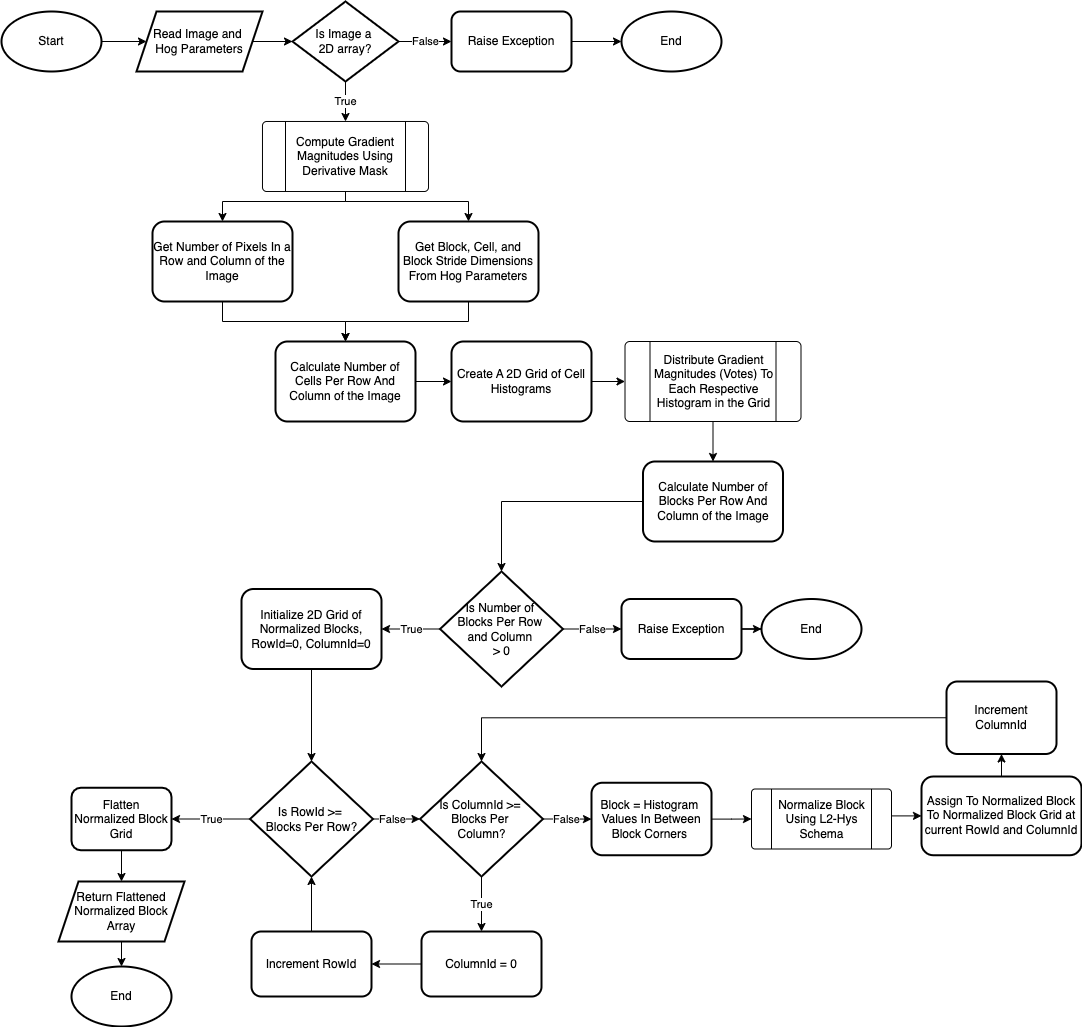

The diagram above was exported from draw.io. Its source (the exported page's mxGraphModel, read from the mxfile embedded in the PNG):
<mxGraphModel dx="1069" dy="2071" grid="1" gridSize="10" guides="1" tooltips="1" connect="1" arrows="1" fold="1" page="1" pageScale="1" pageWidth="827" pageHeight="1169" math="0" shadow="0">
  <root>
    <mxCell id="WIyWlLk6GJQsqaUBKTNV-0" />
    <mxCell id="WIyWlLk6GJQsqaUBKTNV-1" parent="WIyWlLk6GJQsqaUBKTNV-0" />
    <mxCell id="wvs316T6H24z4-o7SfAN-2" value="" style="edgeStyle=orthogonalEdgeStyle;rounded=0;orthogonalLoop=1;jettySize=auto;html=1;" parent="WIyWlLk6GJQsqaUBKTNV-1" source="wvs316T6H24z4-o7SfAN-0" target="wvs316T6H24z4-o7SfAN-1" edge="1">
      <mxGeometry relative="1" as="geometry" />
    </mxCell>
    <mxCell id="wvs316T6H24z4-o7SfAN-0" value="Start" style="strokeWidth=2;html=1;shape=mxgraph.flowchart.start_1;whiteSpace=wrap;" parent="WIyWlLk6GJQsqaUBKTNV-1" vertex="1">
      <mxGeometry x="20" y="10" width="100" height="60" as="geometry" />
    </mxCell>
    <mxCell id="wvs316T6H24z4-o7SfAN-5" value="" style="edgeStyle=orthogonalEdgeStyle;rounded=0;orthogonalLoop=1;jettySize=auto;html=1;" parent="WIyWlLk6GJQsqaUBKTNV-1" source="wvs316T6H24z4-o7SfAN-1" target="wvs316T6H24z4-o7SfAN-4" edge="1">
      <mxGeometry relative="1" as="geometry" />
    </mxCell>
    <mxCell id="wvs316T6H24z4-o7SfAN-1" value="Read Image and&amp;nbsp;&lt;div&gt;Hog Parameters&lt;/div&gt;" style="shape=parallelogram;perimeter=parallelogramPerimeter;whiteSpace=wrap;html=1;fixedSize=1;strokeWidth=2;" parent="WIyWlLk6GJQsqaUBKTNV-1" vertex="1">
      <mxGeometry x="155" y="10" width="126" height="60" as="geometry" />
    </mxCell>
    <mxCell id="wvs316T6H24z4-o7SfAN-7" value="False" style="edgeStyle=orthogonalEdgeStyle;rounded=0;orthogonalLoop=1;jettySize=auto;html=1;" parent="WIyWlLk6GJQsqaUBKTNV-1" source="wvs316T6H24z4-o7SfAN-4" target="wvs316T6H24z4-o7SfAN-6" edge="1">
      <mxGeometry relative="1" as="geometry" />
    </mxCell>
    <mxCell id="wvs316T6H24z4-o7SfAN-13" value="True" style="edgeStyle=orthogonalEdgeStyle;rounded=0;orthogonalLoop=1;jettySize=auto;html=1;entryX=0.5;entryY=0;entryDx=0;entryDy=0;" parent="WIyWlLk6GJQsqaUBKTNV-1" source="wvs316T6H24z4-o7SfAN-4" target="wvs316T6H24z4-o7SfAN-14" edge="1">
      <mxGeometry relative="1" as="geometry">
        <mxPoint x="364" y="260" as="targetPoint" />
      </mxGeometry>
    </mxCell>
    <mxCell id="wvs316T6H24z4-o7SfAN-4" value="Is Image a&amp;nbsp;&lt;div&gt;2D array?&lt;/div&gt;" style="rhombus;whiteSpace=wrap;html=1;strokeWidth=2;" parent="WIyWlLk6GJQsqaUBKTNV-1" vertex="1">
      <mxGeometry x="311" width="106" height="80" as="geometry" />
    </mxCell>
    <mxCell id="wvs316T6H24z4-o7SfAN-6" value="Raise Exception" style="rounded=1;whiteSpace=wrap;html=1;strokeWidth=2;" parent="WIyWlLk6GJQsqaUBKTNV-1" vertex="1">
      <mxGeometry x="470" y="10" width="120" height="60" as="geometry" />
    </mxCell>
    <mxCell id="wvs316T6H24z4-o7SfAN-8" value="End" style="strokeWidth=2;html=1;shape=mxgraph.flowchart.start_1;whiteSpace=wrap;" parent="WIyWlLk6GJQsqaUBKTNV-1" vertex="1">
      <mxGeometry x="640" y="10" width="100" height="60" as="geometry" />
    </mxCell>
    <mxCell id="wvs316T6H24z4-o7SfAN-9" style="edgeStyle=orthogonalEdgeStyle;rounded=0;orthogonalLoop=1;jettySize=auto;html=1;exitX=1;exitY=0.5;exitDx=0;exitDy=0;entryX=0;entryY=0.5;entryDx=0;entryDy=0;entryPerimeter=0;" parent="WIyWlLk6GJQsqaUBKTNV-1" source="wvs316T6H24z4-o7SfAN-6" target="wvs316T6H24z4-o7SfAN-8" edge="1">
      <mxGeometry relative="1" as="geometry" />
    </mxCell>
    <mxCell id="wvs316T6H24z4-o7SfAN-16" value="" style="edgeStyle=orthogonalEdgeStyle;rounded=0;orthogonalLoop=1;jettySize=auto;html=1;entryX=0.5;entryY=0;entryDx=0;entryDy=0;" parent="WIyWlLk6GJQsqaUBKTNV-1" source="wvs316T6H24z4-o7SfAN-14" target="wvs316T6H24z4-o7SfAN-18" edge="1">
      <mxGeometry relative="1" as="geometry">
        <mxPoint x="364" y="223" as="targetPoint" />
        <Array as="points">
          <mxPoint x="364" y="200" />
          <mxPoint x="241" y="200" />
        </Array>
      </mxGeometry>
    </mxCell>
    <mxCell id="wvs316T6H24z4-o7SfAN-22" style="edgeStyle=orthogonalEdgeStyle;rounded=0;orthogonalLoop=1;jettySize=auto;html=1;exitX=0.5;exitY=1;exitDx=0;exitDy=0;entryX=0.5;entryY=0;entryDx=0;entryDy=0;" parent="WIyWlLk6GJQsqaUBKTNV-1" source="wvs316T6H24z4-o7SfAN-14" target="wvs316T6H24z4-o7SfAN-21" edge="1">
      <mxGeometry relative="1" as="geometry">
        <Array as="points">
          <mxPoint x="364" y="200" />
          <mxPoint x="487" y="200" />
        </Array>
      </mxGeometry>
    </mxCell>
    <mxCell id="wvs316T6H24z4-o7SfAN-14" value="Compute Gradient Magnitudes Using Derivative Mask" style="verticalLabelPosition=middle;verticalAlign=middle;html=1;shape=process;whiteSpace=wrap;rounded=1;size=0.14;arcSize=6;labelPosition=center;align=center;" parent="WIyWlLk6GJQsqaUBKTNV-1" vertex="1">
      <mxGeometry x="281" y="120" width="166" height="70" as="geometry" />
    </mxCell>
    <mxCell id="wvs316T6H24z4-o7SfAN-23" style="edgeStyle=orthogonalEdgeStyle;rounded=0;orthogonalLoop=1;jettySize=auto;html=1;exitX=0.5;exitY=1;exitDx=0;exitDy=0;entryX=0.5;entryY=0;entryDx=0;entryDy=0;" parent="WIyWlLk6GJQsqaUBKTNV-1" source="wvs316T6H24z4-o7SfAN-18" target="wvs316T6H24z4-o7SfAN-25" edge="1">
      <mxGeometry relative="1" as="geometry">
        <mxPoint x="360" y="380" as="targetPoint" />
      </mxGeometry>
    </mxCell>
    <mxCell id="wvs316T6H24z4-o7SfAN-18" value="Get Number of Pixels In a Row and Column of the Image" style="rounded=1;whiteSpace=wrap;html=1;strokeWidth=2;" parent="WIyWlLk6GJQsqaUBKTNV-1" vertex="1">
      <mxGeometry x="171" y="220" width="140" height="80" as="geometry" />
    </mxCell>
    <mxCell id="wvs316T6H24z4-o7SfAN-24" style="edgeStyle=orthogonalEdgeStyle;rounded=0;orthogonalLoop=1;jettySize=auto;html=1;exitX=0.5;exitY=1;exitDx=0;exitDy=0;entryX=0.5;entryY=0;entryDx=0;entryDy=0;" parent="WIyWlLk6GJQsqaUBKTNV-1" source="wvs316T6H24z4-o7SfAN-21" target="wvs316T6H24z4-o7SfAN-25" edge="1">
      <mxGeometry relative="1" as="geometry">
        <mxPoint x="360" y="380" as="targetPoint" />
      </mxGeometry>
    </mxCell>
    <mxCell id="wvs316T6H24z4-o7SfAN-21" value="Get Block, Cell, and Block Stride Dimensions From Hog Parameters" style="rounded=1;whiteSpace=wrap;html=1;strokeWidth=2;" parent="WIyWlLk6GJQsqaUBKTNV-1" vertex="1">
      <mxGeometry x="417" y="220" width="140" height="80" as="geometry" />
    </mxCell>
    <mxCell id="wvs316T6H24z4-o7SfAN-55" value="" style="edgeStyle=orthogonalEdgeStyle;rounded=0;orthogonalLoop=1;jettySize=auto;html=1;" parent="WIyWlLk6GJQsqaUBKTNV-1" source="wvs316T6H24z4-o7SfAN-25" target="wvs316T6H24z4-o7SfAN-28" edge="1">
      <mxGeometry relative="1" as="geometry" />
    </mxCell>
    <mxCell id="wvs316T6H24z4-o7SfAN-25" value="Calculate Number of Cells Per Row And Column of the Image" style="rounded=1;whiteSpace=wrap;html=1;strokeWidth=2;" parent="WIyWlLk6GJQsqaUBKTNV-1" vertex="1">
      <mxGeometry x="294" y="340" width="140" height="80" as="geometry" />
    </mxCell>
    <mxCell id="wvs316T6H24z4-o7SfAN-56" value="" style="edgeStyle=orthogonalEdgeStyle;rounded=0;orthogonalLoop=1;jettySize=auto;html=1;" parent="WIyWlLk6GJQsqaUBKTNV-1" source="wvs316T6H24z4-o7SfAN-28" target="wvs316T6H24z4-o7SfAN-32" edge="1">
      <mxGeometry relative="1" as="geometry" />
    </mxCell>
    <mxCell id="wvs316T6H24z4-o7SfAN-28" value="Create A 2D Grid of Cell Histograms" style="rounded=1;whiteSpace=wrap;html=1;strokeWidth=2;" parent="WIyWlLk6GJQsqaUBKTNV-1" vertex="1">
      <mxGeometry x="470" y="340" width="140" height="80" as="geometry" />
    </mxCell>
    <mxCell id="wvs316T6H24z4-o7SfAN-57" value="" style="edgeStyle=orthogonalEdgeStyle;rounded=0;orthogonalLoop=1;jettySize=auto;html=1;" parent="WIyWlLk6GJQsqaUBKTNV-1" source="wvs316T6H24z4-o7SfAN-32" target="wvs316T6H24z4-o7SfAN-33" edge="1">
      <mxGeometry relative="1" as="geometry" />
    </mxCell>
    <mxCell id="wvs316T6H24z4-o7SfAN-32" value="Distribute Gradient Magnitudes (Votes) To Each Respective Histogram in the Grid" style="verticalLabelPosition=middle;verticalAlign=middle;html=1;shape=process;whiteSpace=wrap;rounded=1;size=0.14;arcSize=6;labelPosition=center;align=center;" parent="WIyWlLk6GJQsqaUBKTNV-1" vertex="1">
      <mxGeometry x="643.5" y="340" width="176" height="80" as="geometry" />
    </mxCell>
    <mxCell id="wvs316T6H24z4-o7SfAN-36" value="" style="edgeStyle=orthogonalEdgeStyle;rounded=0;orthogonalLoop=1;jettySize=auto;html=1;" parent="WIyWlLk6GJQsqaUBKTNV-1" source="wvs316T6H24z4-o7SfAN-33" target="wvs316T6H24z4-o7SfAN-35" edge="1">
      <mxGeometry relative="1" as="geometry" />
    </mxCell>
    <mxCell id="wvs316T6H24z4-o7SfAN-33" value="Calculate Number of Blocks Per Row And Column of the Image" style="rounded=1;whiteSpace=wrap;html=1;strokeWidth=2;" parent="WIyWlLk6GJQsqaUBKTNV-1" vertex="1">
      <mxGeometry x="661.5" y="460" width="140" height="80" as="geometry" />
    </mxCell>
    <mxCell id="wvs316T6H24z4-o7SfAN-40" value="False" style="edgeStyle=orthogonalEdgeStyle;rounded=0;orthogonalLoop=1;jettySize=auto;html=1;exitX=1;exitY=0.5;exitDx=0;exitDy=0;entryX=0;entryY=0.5;entryDx=0;entryDy=0;" parent="WIyWlLk6GJQsqaUBKTNV-1" source="wvs316T6H24z4-o7SfAN-35" target="wvs316T6H24z4-o7SfAN-37" edge="1">
      <mxGeometry relative="1" as="geometry" />
    </mxCell>
    <mxCell id="wvs316T6H24z4-o7SfAN-58" value="True" style="edgeStyle=orthogonalEdgeStyle;rounded=0;orthogonalLoop=1;jettySize=auto;html=1;" parent="WIyWlLk6GJQsqaUBKTNV-1" source="wvs316T6H24z4-o7SfAN-35" target="wvs316T6H24z4-o7SfAN-42" edge="1">
      <mxGeometry relative="1" as="geometry" />
    </mxCell>
    <mxCell id="wvs316T6H24z4-o7SfAN-35" value="Is Number of&amp;nbsp;&lt;div&gt;Blocks Per Row&amp;nbsp;&lt;/div&gt;&lt;div&gt;and Column&amp;nbsp;&lt;/div&gt;&lt;div&gt;&amp;gt; 0&lt;/div&gt;" style="rhombus;whiteSpace=wrap;html=1;strokeWidth=2;" parent="WIyWlLk6GJQsqaUBKTNV-1" vertex="1">
      <mxGeometry x="458.5" y="570" width="123" height="115" as="geometry" />
    </mxCell>
    <mxCell id="wvs316T6H24z4-o7SfAN-41" value="" style="edgeStyle=orthogonalEdgeStyle;rounded=0;orthogonalLoop=1;jettySize=auto;html=1;" parent="WIyWlLk6GJQsqaUBKTNV-1" source="wvs316T6H24z4-o7SfAN-37" target="wvs316T6H24z4-o7SfAN-38" edge="1">
      <mxGeometry relative="1" as="geometry" />
    </mxCell>
    <mxCell id="wvs316T6H24z4-o7SfAN-37" value="Raise Exception" style="rounded=1;whiteSpace=wrap;html=1;strokeWidth=2;" parent="WIyWlLk6GJQsqaUBKTNV-1" vertex="1">
      <mxGeometry x="640" y="597.5" width="120" height="60" as="geometry" />
    </mxCell>
    <mxCell id="wvs316T6H24z4-o7SfAN-38" value="End" style="strokeWidth=2;html=1;shape=mxgraph.flowchart.start_1;whiteSpace=wrap;" parent="WIyWlLk6GJQsqaUBKTNV-1" vertex="1">
      <mxGeometry x="780" y="597.5" width="100" height="60" as="geometry" />
    </mxCell>
    <mxCell id="wvs316T6H24z4-o7SfAN-45" value="" style="edgeStyle=orthogonalEdgeStyle;rounded=0;orthogonalLoop=1;jettySize=auto;html=1;" parent="WIyWlLk6GJQsqaUBKTNV-1" source="wvs316T6H24z4-o7SfAN-42" target="wvs316T6H24z4-o7SfAN-44" edge="1">
      <mxGeometry relative="1" as="geometry" />
    </mxCell>
    <mxCell id="wvs316T6H24z4-o7SfAN-42" value="Initialize 2D Grid of Normalized Blocks,&lt;div&gt;RowId=0, ColumnId=0&lt;/div&gt;" style="rounded=1;whiteSpace=wrap;html=1;strokeWidth=2;" parent="WIyWlLk6GJQsqaUBKTNV-1" vertex="1">
      <mxGeometry x="260" y="587.5" width="140" height="80" as="geometry" />
    </mxCell>
    <mxCell id="wvs316T6H24z4-o7SfAN-48" value="True" style="edgeStyle=orthogonalEdgeStyle;rounded=0;orthogonalLoop=1;jettySize=auto;html=1;exitX=0;exitY=0.5;exitDx=0;exitDy=0;entryX=1;entryY=0.5;entryDx=0;entryDy=0;" parent="WIyWlLk6GJQsqaUBKTNV-1" source="wvs316T6H24z4-o7SfAN-44" target="wvs316T6H24z4-o7SfAN-50" edge="1">
      <mxGeometry relative="1" as="geometry" />
    </mxCell>
    <mxCell id="wvs316T6H24z4-o7SfAN-59" value="False" style="edgeStyle=orthogonalEdgeStyle;rounded=0;orthogonalLoop=1;jettySize=auto;html=1;" parent="WIyWlLk6GJQsqaUBKTNV-1" source="wvs316T6H24z4-o7SfAN-44" target="wvs316T6H24z4-o7SfAN-54" edge="1">
      <mxGeometry x="-0.2128" relative="1" as="geometry">
        <mxPoint x="1" as="offset" />
      </mxGeometry>
    </mxCell>
    <mxCell id="wvs316T6H24z4-o7SfAN-44" value="Is RowId &amp;gt;=&amp;nbsp;&lt;div&gt;Blocks Per Row?&lt;/div&gt;" style="rhombus;whiteSpace=wrap;html=1;strokeWidth=2;" parent="WIyWlLk6GJQsqaUBKTNV-1" vertex="1">
      <mxGeometry x="268.5" y="760" width="123" height="115" as="geometry" />
    </mxCell>
    <mxCell id="wvs316T6H24z4-o7SfAN-53" value="" style="edgeStyle=orthogonalEdgeStyle;rounded=0;orthogonalLoop=1;jettySize=auto;html=1;" parent="WIyWlLk6GJQsqaUBKTNV-1" source="wvs316T6H24z4-o7SfAN-47" target="wvs316T6H24z4-o7SfAN-52" edge="1">
      <mxGeometry relative="1" as="geometry" />
    </mxCell>
    <mxCell id="wvs316T6H24z4-o7SfAN-47" value="Return Flattened Normalized Block&lt;div&gt;Array&lt;/div&gt;" style="shape=parallelogram;perimeter=parallelogramPerimeter;whiteSpace=wrap;html=1;fixedSize=1;strokeWidth=2;" parent="WIyWlLk6GJQsqaUBKTNV-1" vertex="1">
      <mxGeometry x="77" y="880" width="126" height="60" as="geometry" />
    </mxCell>
    <mxCell id="wvs316T6H24z4-o7SfAN-51" value="" style="edgeStyle=orthogonalEdgeStyle;rounded=0;orthogonalLoop=1;jettySize=auto;html=1;" parent="WIyWlLk6GJQsqaUBKTNV-1" source="wvs316T6H24z4-o7SfAN-50" target="wvs316T6H24z4-o7SfAN-47" edge="1">
      <mxGeometry relative="1" as="geometry" />
    </mxCell>
    <mxCell id="wvs316T6H24z4-o7SfAN-50" value="Flatten Normalized Block Grid" style="rounded=1;whiteSpace=wrap;html=1;strokeWidth=2;" parent="WIyWlLk6GJQsqaUBKTNV-1" vertex="1">
      <mxGeometry x="90" y="786.25" width="100" height="62.5" as="geometry" />
    </mxCell>
    <mxCell id="wvs316T6H24z4-o7SfAN-52" value="End" style="strokeWidth=2;html=1;shape=mxgraph.flowchart.start_1;whiteSpace=wrap;" parent="WIyWlLk6GJQsqaUBKTNV-1" vertex="1">
      <mxGeometry x="90" y="965" width="100" height="60" as="geometry" />
    </mxCell>
    <mxCell id="wvs316T6H24z4-o7SfAN-61" value="True" style="edgeStyle=orthogonalEdgeStyle;rounded=0;orthogonalLoop=1;jettySize=auto;html=1;entryX=0.5;entryY=0;entryDx=0;entryDy=0;" parent="WIyWlLk6GJQsqaUBKTNV-1" source="wvs316T6H24z4-o7SfAN-54" target="pSpQN-ik4Ik-Nu-wWNYV-0" edge="1">
      <mxGeometry relative="1" as="geometry">
        <mxPoint x="500" y="940" as="targetPoint" />
      </mxGeometry>
    </mxCell>
    <mxCell id="wvs316T6H24z4-o7SfAN-64" value="False" style="edgeStyle=orthogonalEdgeStyle;rounded=0;orthogonalLoop=1;jettySize=auto;html=1;" parent="WIyWlLk6GJQsqaUBKTNV-1" source="wvs316T6H24z4-o7SfAN-54" target="wvs316T6H24z4-o7SfAN-63" edge="1">
      <mxGeometry relative="1" as="geometry" />
    </mxCell>
    <mxCell id="wvs316T6H24z4-o7SfAN-54" value="Is ColumnId &amp;gt;=&amp;nbsp;&lt;div&gt;Blocks Per&amp;nbsp;&lt;/div&gt;&lt;div&gt;Column?&lt;/div&gt;" style="rhombus;whiteSpace=wrap;html=1;strokeWidth=2;" parent="WIyWlLk6GJQsqaUBKTNV-1" vertex="1">
      <mxGeometry x="438.5" y="760" width="123" height="115" as="geometry" />
    </mxCell>
    <mxCell id="pSpQN-ik4Ik-Nu-wWNYV-1" value="" style="edgeStyle=orthogonalEdgeStyle;rounded=0;orthogonalLoop=1;jettySize=auto;html=1;" edge="1" parent="WIyWlLk6GJQsqaUBKTNV-1" source="wvs316T6H24z4-o7SfAN-60" target="wvs316T6H24z4-o7SfAN-44">
      <mxGeometry relative="1" as="geometry" />
    </mxCell>
    <mxCell id="wvs316T6H24z4-o7SfAN-60" value="Increment RowId" style="rounded=1;whiteSpace=wrap;html=1;strokeWidth=2;" parent="WIyWlLk6GJQsqaUBKTNV-1" vertex="1">
      <mxGeometry x="270" y="930" width="120" height="65" as="geometry" />
    </mxCell>
    <mxCell id="wvs316T6H24z4-o7SfAN-66" value="" style="edgeStyle=orthogonalEdgeStyle;rounded=0;orthogonalLoop=1;jettySize=auto;html=1;entryX=0;entryY=0.5;entryDx=0;entryDy=0;" parent="WIyWlLk6GJQsqaUBKTNV-1" source="wvs316T6H24z4-o7SfAN-63" target="wvs316T6H24z4-o7SfAN-72" edge="1">
      <mxGeometry relative="1" as="geometry">
        <mxPoint x="760" y="817.5999999999999" as="targetPoint" />
      </mxGeometry>
    </mxCell>
    <mxCell id="wvs316T6H24z4-o7SfAN-63" value="Block = Histogram&amp;nbsp;&lt;div&gt;Values In Between Block Corners&amp;nbsp;&lt;/div&gt;" style="rounded=1;whiteSpace=wrap;html=1;strokeWidth=2;" parent="WIyWlLk6GJQsqaUBKTNV-1" vertex="1">
      <mxGeometry x="610" y="781.25" width="120" height="72.5" as="geometry" />
    </mxCell>
    <mxCell id="wvs316T6H24z4-o7SfAN-68" value="" style="edgeStyle=orthogonalEdgeStyle;rounded=0;orthogonalLoop=1;jettySize=auto;html=1;" parent="WIyWlLk6GJQsqaUBKTNV-1" target="wvs316T6H24z4-o7SfAN-67" edge="1">
      <mxGeometry relative="1" as="geometry">
        <mxPoint x="870" y="817.5999999999999" as="sourcePoint" />
      </mxGeometry>
    </mxCell>
    <mxCell id="wvs316T6H24z4-o7SfAN-70" value="" style="edgeStyle=orthogonalEdgeStyle;rounded=0;orthogonalLoop=1;jettySize=auto;html=1;" parent="WIyWlLk6GJQsqaUBKTNV-1" source="wvs316T6H24z4-o7SfAN-67" target="wvs316T6H24z4-o7SfAN-69" edge="1">
      <mxGeometry relative="1" as="geometry" />
    </mxCell>
    <mxCell id="wvs316T6H24z4-o7SfAN-67" value="Assign To Normalized Block To Normalized Block Grid at current RowId and ColumnId" style="rounded=1;whiteSpace=wrap;html=1;strokeWidth=2;" parent="WIyWlLk6GJQsqaUBKTNV-1" vertex="1">
      <mxGeometry x="940" y="775" width="160" height="78.75" as="geometry" />
    </mxCell>
    <mxCell id="wvs316T6H24z4-o7SfAN-71" style="edgeStyle=orthogonalEdgeStyle;rounded=0;orthogonalLoop=1;jettySize=auto;html=1;exitX=0;exitY=0.5;exitDx=0;exitDy=0;entryX=0.5;entryY=0;entryDx=0;entryDy=0;" parent="WIyWlLk6GJQsqaUBKTNV-1" source="wvs316T6H24z4-o7SfAN-69" target="wvs316T6H24z4-o7SfAN-54" edge="1">
      <mxGeometry relative="1" as="geometry" />
    </mxCell>
    <mxCell id="wvs316T6H24z4-o7SfAN-69" value="Increment ColumnId" style="rounded=1;whiteSpace=wrap;html=1;strokeWidth=2;" parent="WIyWlLk6GJQsqaUBKTNV-1" vertex="1">
      <mxGeometry x="965" y="680" width="110" height="72.5" as="geometry" />
    </mxCell>
    <mxCell id="wvs316T6H24z4-o7SfAN-72" value="Normalize Block Using L2-Hys Schema" style="verticalLabelPosition=middle;verticalAlign=middle;html=1;shape=process;whiteSpace=wrap;rounded=1;size=0.14;arcSize=6;labelPosition=center;align=center;" parent="WIyWlLk6GJQsqaUBKTNV-1" vertex="1">
      <mxGeometry x="770" y="787.5" width="140" height="60" as="geometry" />
    </mxCell>
    <mxCell id="pSpQN-ik4Ik-Nu-wWNYV-2" value="" style="edgeStyle=orthogonalEdgeStyle;rounded=0;orthogonalLoop=1;jettySize=auto;html=1;" edge="1" parent="WIyWlLk6GJQsqaUBKTNV-1" source="pSpQN-ik4Ik-Nu-wWNYV-0" target="wvs316T6H24z4-o7SfAN-60">
      <mxGeometry relative="1" as="geometry" />
    </mxCell>
    <mxCell id="pSpQN-ik4Ik-Nu-wWNYV-0" value="ColumnId = 0" style="rounded=1;whiteSpace=wrap;html=1;strokeWidth=2;" vertex="1" parent="WIyWlLk6GJQsqaUBKTNV-1">
      <mxGeometry x="440" y="930" width="120" height="65" as="geometry" />
    </mxCell>
  </root>
</mxGraphModel>